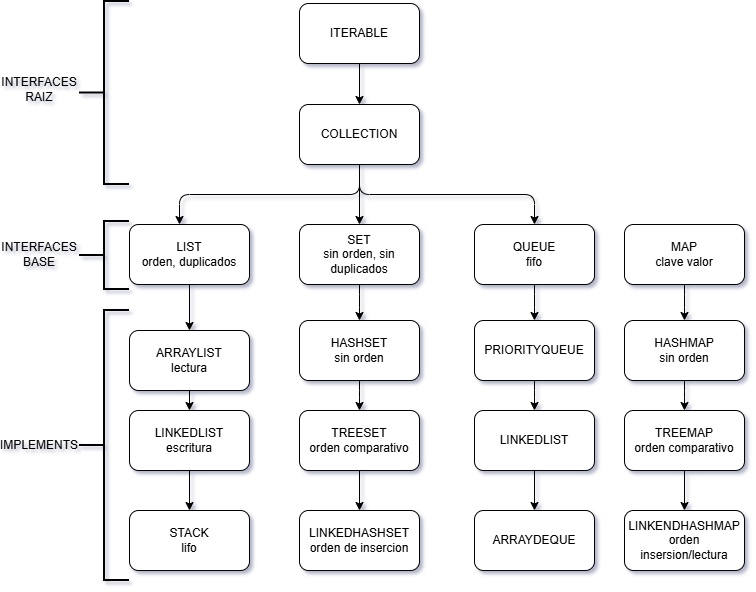

The diagram above was exported from draw.io. Its source (the exported page's mxGraphModel, read from the mxfile embedded in the PNG):
<mxGraphModel dx="1426" dy="743" grid="0" gridSize="10" guides="1" tooltips="1" connect="1" arrows="1" fold="1" page="1" pageScale="1" pageWidth="850" pageHeight="1100" background="none" math="0" shadow="1" adaptiveColors="none">
  <root>
    <mxCell id="0" />
    <mxCell id="1" parent="0" />
    <mxCell id="-tVdVsIpWhHrKZE6M3xZ-3" value="" style="edgeStyle=orthogonalEdgeStyle;rounded=1;orthogonalLoop=1;jettySize=auto;html=1;labelBackgroundColor=none;fontColor=default;" parent="1" source="-tVdVsIpWhHrKZE6M3xZ-1" target="-tVdVsIpWhHrKZE6M3xZ-2" edge="1">
      <mxGeometry relative="1" as="geometry" />
    </mxCell>
    <mxCell id="-tVdVsIpWhHrKZE6M3xZ-1" value="ITERABLE" style="rounded=1;whiteSpace=wrap;html=1;labelBackgroundColor=none;" parent="1" vertex="1">
      <mxGeometry x="320" y="99" width="120" height="60" as="geometry" />
    </mxCell>
    <mxCell id="-tVdVsIpWhHrKZE6M3xZ-5" value="" style="edgeStyle=orthogonalEdgeStyle;rounded=1;orthogonalLoop=1;jettySize=auto;html=1;exitX=0.5;exitY=1;exitDx=0;exitDy=0;labelBackgroundColor=none;fontColor=default;" parent="1" source="-tVdVsIpWhHrKZE6M3xZ-2" target="-tVdVsIpWhHrKZE6M3xZ-4" edge="1">
      <mxGeometry relative="1" as="geometry">
        <Array as="points">
          <mxPoint x="380" y="290" />
          <mxPoint x="200" y="290" />
        </Array>
      </mxGeometry>
    </mxCell>
    <mxCell id="-tVdVsIpWhHrKZE6M3xZ-7" value="" style="edgeStyle=orthogonalEdgeStyle;rounded=1;orthogonalLoop=1;jettySize=auto;html=1;labelBackgroundColor=none;fontColor=default;" parent="1" source="-tVdVsIpWhHrKZE6M3xZ-2" target="-tVdVsIpWhHrKZE6M3xZ-6" edge="1">
      <mxGeometry relative="1" as="geometry" />
    </mxCell>
    <mxCell id="-tVdVsIpWhHrKZE6M3xZ-23" value="" style="edgeStyle=orthogonalEdgeStyle;rounded=1;orthogonalLoop=1;jettySize=auto;html=1;labelBackgroundColor=none;fontColor=default;" parent="1" edge="1">
      <mxGeometry relative="1" as="geometry">
        <Array as="points">
          <mxPoint x="380" y="290" />
          <mxPoint x="555" y="290" />
        </Array>
        <mxPoint x="380" y="260" as="sourcePoint" />
        <mxPoint x="555" y="320" as="targetPoint" />
      </mxGeometry>
    </mxCell>
    <mxCell id="-tVdVsIpWhHrKZE6M3xZ-2" value="COLLECTION" style="rounded=1;whiteSpace=wrap;html=1;labelBackgroundColor=none;" parent="1" vertex="1">
      <mxGeometry x="320" y="200" width="120" height="60" as="geometry" />
    </mxCell>
    <mxCell id="-tVdVsIpWhHrKZE6M3xZ-11" value="" style="edgeStyle=orthogonalEdgeStyle;rounded=1;orthogonalLoop=1;jettySize=auto;html=1;labelBackgroundColor=none;fontColor=default;" parent="1" source="-tVdVsIpWhHrKZE6M3xZ-4" target="-tVdVsIpWhHrKZE6M3xZ-10" edge="1">
      <mxGeometry relative="1" as="geometry" />
    </mxCell>
    <mxCell id="-tVdVsIpWhHrKZE6M3xZ-4" value="LIST&lt;div&gt;&lt;span style=&quot;background-color: transparent; color: light-dark(rgb(0, 0, 0), rgb(255, 255, 255));&quot;&gt;orden,&amp;nbsp;&lt;/span&gt;&lt;span style=&quot;background-color: transparent; color: light-dark(rgb(0, 0, 0), rgb(255, 255, 255));&quot;&gt;duplicados&lt;/span&gt;&lt;/div&gt;" style="rounded=1;whiteSpace=wrap;html=1;labelBackgroundColor=none;" parent="1" vertex="1">
      <mxGeometry x="150" y="320" width="120" height="60" as="geometry" />
    </mxCell>
    <mxCell id="-tVdVsIpWhHrKZE6M3xZ-15" value="" style="edgeStyle=orthogonalEdgeStyle;rounded=1;orthogonalLoop=1;jettySize=auto;html=1;labelBackgroundColor=none;fontColor=default;" parent="1" source="-tVdVsIpWhHrKZE6M3xZ-6" target="-tVdVsIpWhHrKZE6M3xZ-14" edge="1">
      <mxGeometry relative="1" as="geometry" />
    </mxCell>
    <mxCell id="-tVdVsIpWhHrKZE6M3xZ-6" value="SET&lt;div&gt;sin orden, sin duplicados&lt;/div&gt;" style="rounded=1;whiteSpace=wrap;html=1;labelBackgroundColor=none;" parent="1" vertex="1">
      <mxGeometry x="320" y="320" width="120" height="60" as="geometry" />
    </mxCell>
    <mxCell id="-tVdVsIpWhHrKZE6M3xZ-19" value="" style="edgeStyle=orthogonalEdgeStyle;rounded=1;orthogonalLoop=1;jettySize=auto;html=1;labelBackgroundColor=none;fontColor=default;" parent="1" source="-tVdVsIpWhHrKZE6M3xZ-8" target="-tVdVsIpWhHrKZE6M3xZ-18" edge="1">
      <mxGeometry relative="1" as="geometry" />
    </mxCell>
    <mxCell id="-tVdVsIpWhHrKZE6M3xZ-8" value="MAP&lt;div&gt;clave valor&lt;/div&gt;" style="rounded=1;whiteSpace=wrap;html=1;labelBackgroundColor=none;" parent="1" vertex="1">
      <mxGeometry x="645" y="320" width="120" height="60" as="geometry" />
    </mxCell>
    <mxCell id="-tVdVsIpWhHrKZE6M3xZ-13" value="" style="edgeStyle=orthogonalEdgeStyle;rounded=1;orthogonalLoop=1;jettySize=auto;html=1;labelBackgroundColor=none;fontColor=default;" parent="1" source="-tVdVsIpWhHrKZE6M3xZ-10" target="-tVdVsIpWhHrKZE6M3xZ-12" edge="1">
      <mxGeometry relative="1" as="geometry" />
    </mxCell>
    <mxCell id="-tVdVsIpWhHrKZE6M3xZ-10" value="ARRAYLIST&lt;div&gt;lectura&lt;/div&gt;" style="rounded=1;whiteSpace=wrap;html=1;labelBackgroundColor=none;" parent="1" vertex="1">
      <mxGeometry x="150" y="426" width="120" height="60" as="geometry" />
    </mxCell>
    <mxCell id="-tVdVsIpWhHrKZE6M3xZ-44" value="" style="edgeStyle=orthogonalEdgeStyle;rounded=1;orthogonalLoop=1;jettySize=auto;html=1;labelBackgroundColor=none;fontColor=default;" parent="1" source="-tVdVsIpWhHrKZE6M3xZ-12" target="-tVdVsIpWhHrKZE6M3xZ-43" edge="1">
      <mxGeometry relative="1" as="geometry" />
    </mxCell>
    <mxCell id="-tVdVsIpWhHrKZE6M3xZ-12" value="LINKEDLIST&lt;div&gt;escritura&lt;/div&gt;" style="rounded=1;whiteSpace=wrap;html=1;labelBackgroundColor=none;" parent="1" vertex="1">
      <mxGeometry x="150" y="506" width="120" height="60" as="geometry" />
    </mxCell>
    <mxCell id="-tVdVsIpWhHrKZE6M3xZ-17" value="" style="edgeStyle=orthogonalEdgeStyle;rounded=1;orthogonalLoop=1;jettySize=auto;html=1;labelBackgroundColor=none;fontColor=default;" parent="1" source="-tVdVsIpWhHrKZE6M3xZ-14" target="-tVdVsIpWhHrKZE6M3xZ-16" edge="1">
      <mxGeometry relative="1" as="geometry" />
    </mxCell>
    <mxCell id="-tVdVsIpWhHrKZE6M3xZ-14" value="HASHSET&lt;div&gt;sin orden&lt;/div&gt;" style="rounded=1;whiteSpace=wrap;html=1;labelBackgroundColor=none;" parent="1" vertex="1">
      <mxGeometry x="320" y="416" width="120" height="60" as="geometry" />
    </mxCell>
    <mxCell id="-tVdVsIpWhHrKZE6M3xZ-46" value="" style="edgeStyle=orthogonalEdgeStyle;rounded=1;orthogonalLoop=1;jettySize=auto;html=1;labelBackgroundColor=none;fontColor=default;" parent="1" source="-tVdVsIpWhHrKZE6M3xZ-16" target="-tVdVsIpWhHrKZE6M3xZ-45" edge="1">
      <mxGeometry relative="1" as="geometry" />
    </mxCell>
    <mxCell id="-tVdVsIpWhHrKZE6M3xZ-16" value="TREESET&lt;div&gt;orden comparativo&lt;/div&gt;" style="rounded=1;whiteSpace=wrap;html=1;labelBackgroundColor=none;" parent="1" vertex="1">
      <mxGeometry x="320" y="506" width="120" height="60" as="geometry" />
    </mxCell>
    <mxCell id="-tVdVsIpWhHrKZE6M3xZ-21" value="" style="edgeStyle=orthogonalEdgeStyle;rounded=1;orthogonalLoop=1;jettySize=auto;html=1;labelBackgroundColor=none;fontColor=default;" parent="1" source="-tVdVsIpWhHrKZE6M3xZ-18" target="-tVdVsIpWhHrKZE6M3xZ-20" edge="1">
      <mxGeometry relative="1" as="geometry" />
    </mxCell>
    <mxCell id="-tVdVsIpWhHrKZE6M3xZ-18" value="HASHMAP&lt;div&gt;sin orden&lt;/div&gt;" style="rounded=1;whiteSpace=wrap;html=1;labelBackgroundColor=none;" parent="1" vertex="1">
      <mxGeometry x="645" y="416" width="120" height="60" as="geometry" />
    </mxCell>
    <mxCell id="-tVdVsIpWhHrKZE6M3xZ-39" value="" style="edgeStyle=orthogonalEdgeStyle;rounded=1;orthogonalLoop=1;jettySize=auto;html=1;labelBackgroundColor=none;fontColor=default;" parent="1" source="-tVdVsIpWhHrKZE6M3xZ-20" target="-tVdVsIpWhHrKZE6M3xZ-38" edge="1">
      <mxGeometry relative="1" as="geometry" />
    </mxCell>
    <mxCell id="-tVdVsIpWhHrKZE6M3xZ-20" value="TREEMAP&lt;div&gt;orden comparativo&lt;/div&gt;" style="rounded=1;whiteSpace=wrap;html=1;labelBackgroundColor=none;" parent="1" vertex="1">
      <mxGeometry x="645" y="506" width="120" height="60" as="geometry" />
    </mxCell>
    <mxCell id="-tVdVsIpWhHrKZE6M3xZ-25" value="" style="edgeStyle=orthogonalEdgeStyle;rounded=1;orthogonalLoop=1;jettySize=auto;html=1;labelBackgroundColor=none;fontColor=default;" parent="1" source="-tVdVsIpWhHrKZE6M3xZ-22" target="-tVdVsIpWhHrKZE6M3xZ-24" edge="1">
      <mxGeometry relative="1" as="geometry" />
    </mxCell>
    <mxCell id="-tVdVsIpWhHrKZE6M3xZ-22" value="QUEUE&lt;div&gt;fifo&lt;/div&gt;" style="rounded=1;whiteSpace=wrap;html=1;labelBackgroundColor=none;" parent="1" vertex="1">
      <mxGeometry x="495" y="320" width="120" height="60" as="geometry" />
    </mxCell>
    <mxCell id="-tVdVsIpWhHrKZE6M3xZ-27" value="" style="edgeStyle=orthogonalEdgeStyle;rounded=1;orthogonalLoop=1;jettySize=auto;html=1;labelBackgroundColor=none;fontColor=default;" parent="1" source="-tVdVsIpWhHrKZE6M3xZ-24" target="-tVdVsIpWhHrKZE6M3xZ-26" edge="1">
      <mxGeometry relative="1" as="geometry" />
    </mxCell>
    <mxCell id="-tVdVsIpWhHrKZE6M3xZ-24" value="PRIORITYQUEUE" style="rounded=1;whiteSpace=wrap;html=1;labelBackgroundColor=none;" parent="1" vertex="1">
      <mxGeometry x="495" y="416" width="120" height="60" as="geometry" />
    </mxCell>
    <mxCell id="-tVdVsIpWhHrKZE6M3xZ-29" value="" style="edgeStyle=orthogonalEdgeStyle;rounded=1;orthogonalLoop=1;jettySize=auto;html=1;labelBackgroundColor=none;fontColor=default;" parent="1" source="-tVdVsIpWhHrKZE6M3xZ-26" target="-tVdVsIpWhHrKZE6M3xZ-28" edge="1">
      <mxGeometry relative="1" as="geometry" />
    </mxCell>
    <mxCell id="-tVdVsIpWhHrKZE6M3xZ-26" value="LINKEDLIST" style="rounded=1;whiteSpace=wrap;html=1;labelBackgroundColor=none;" parent="1" vertex="1">
      <mxGeometry x="495" y="506" width="120" height="60" as="geometry" />
    </mxCell>
    <mxCell id="-tVdVsIpWhHrKZE6M3xZ-28" value="ARRAYDEQUE" style="rounded=1;whiteSpace=wrap;html=1;labelBackgroundColor=none;" parent="1" vertex="1">
      <mxGeometry x="495" y="606" width="120" height="60" as="geometry" />
    </mxCell>
    <mxCell id="-tVdVsIpWhHrKZE6M3xZ-33" value="INTERFACES BASE" style="text;html=1;whiteSpace=wrap;strokeColor=none;fillColor=none;align=center;verticalAlign=middle;rounded=1;labelBackgroundColor=none;" parent="1" vertex="1">
      <mxGeometry x="30" y="335" width="60" height="30" as="geometry" />
    </mxCell>
    <mxCell id="-tVdVsIpWhHrKZE6M3xZ-34" value="INTERFACES RAIZ" style="text;html=1;whiteSpace=wrap;strokeColor=none;fillColor=none;align=center;verticalAlign=middle;rounded=1;labelBackgroundColor=none;" parent="1" vertex="1">
      <mxGeometry x="30" y="170" width="60" height="30" as="geometry" />
    </mxCell>
    <mxCell id="-tVdVsIpWhHrKZE6M3xZ-37" value="" style="strokeWidth=2;html=1;shape=mxgraph.flowchart.annotation_2;align=left;labelPosition=right;pointerEvents=1;labelBackgroundColor=none;rounded=1;" parent="1" vertex="1">
      <mxGeometry x="100" y="97" width="50" height="183" as="geometry" />
    </mxCell>
    <mxCell id="-tVdVsIpWhHrKZE6M3xZ-38" value="LINKENDHASHMAP&lt;div&gt;orden insersion/lectura&lt;/div&gt;" style="rounded=1;whiteSpace=wrap;html=1;labelBackgroundColor=none;" parent="1" vertex="1">
      <mxGeometry x="645" y="606" width="120" height="60" as="geometry" />
    </mxCell>
    <mxCell id="-tVdVsIpWhHrKZE6M3xZ-40" value="" style="strokeWidth=2;html=1;shape=mxgraph.flowchart.annotation_2;align=left;labelPosition=right;pointerEvents=1;labelBackgroundColor=none;rounded=1;" parent="1" vertex="1">
      <mxGeometry x="100" y="317" width="50" height="68" as="geometry" />
    </mxCell>
    <mxCell id="-tVdVsIpWhHrKZE6M3xZ-41" value="IMPLEMENTS" style="text;html=1;whiteSpace=wrap;strokeColor=none;fillColor=none;align=center;verticalAlign=middle;rounded=1;labelBackgroundColor=none;" parent="1" vertex="1">
      <mxGeometry x="30" y="526" width="60" height="30" as="geometry" />
    </mxCell>
    <mxCell id="-tVdVsIpWhHrKZE6M3xZ-42" value="" style="strokeWidth=2;html=1;shape=mxgraph.flowchart.annotation_2;align=left;labelPosition=right;pointerEvents=1;labelBackgroundColor=none;rounded=1;" parent="1" vertex="1">
      <mxGeometry x="100" y="406" width="50" height="270" as="geometry" />
    </mxCell>
    <mxCell id="-tVdVsIpWhHrKZE6M3xZ-43" value="STACK&lt;div&gt;lifo&lt;/div&gt;" style="rounded=1;whiteSpace=wrap;html=1;labelBackgroundColor=none;" parent="1" vertex="1">
      <mxGeometry x="150" y="606" width="120" height="60" as="geometry" />
    </mxCell>
    <mxCell id="-tVdVsIpWhHrKZE6M3xZ-45" value="LINKEDHASH&lt;span style=&quot;background-color: transparent; color: light-dark(rgb(0, 0, 0), rgb(255, 255, 255));&quot;&gt;SET&lt;/span&gt;&lt;div&gt;&lt;span style=&quot;background-color: transparent; color: light-dark(rgb(0, 0, 0), rgb(255, 255, 255));&quot;&gt;orden de insercion&lt;/span&gt;&lt;/div&gt;" style="rounded=1;whiteSpace=wrap;html=1;labelBackgroundColor=none;" parent="1" vertex="1">
      <mxGeometry x="320" y="606" width="120" height="60" as="geometry" />
    </mxCell>
  </root>
</mxGraphModel>